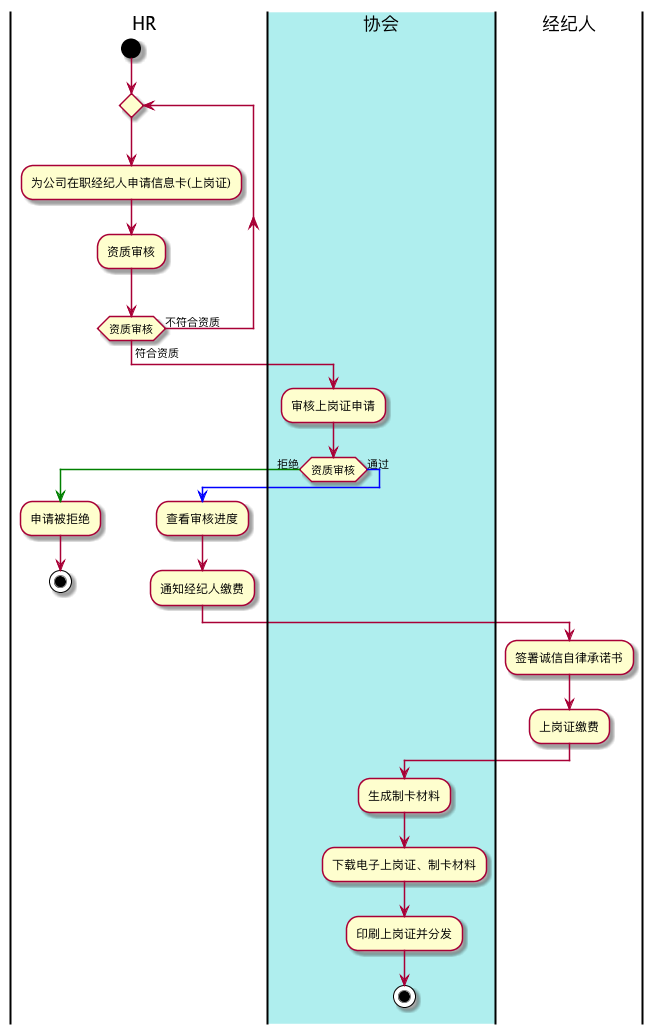

The diagram above was rendered by PlantUML. Its source (embedded in the PNG):
@startuml

|HR|
start
repeat
    :为公司在职经纪人申请信息卡(上岗证);
    :资质审核;
repeat while (资质审核) is (不符合资质)
->符合资质;
|#PaleTurquoise|协会|
:审核上岗证申请;
if (资质审核) then
    -[#green]-> 拒绝;
    |HR|
    :申请被拒绝;
    stop
else
    -[#blue]-> 通过;
    |HR|
    :查看审核进度;
    :通知经纪人缴费;
    |经纪人|
    :签署诚信自律承诺书;
    :上岗证缴费;
    |协会|
    :生成制卡材料;
    :下载电子上岗证、制卡材料;
    :印刷上岗证并分发;
    stop
endif

@enduml